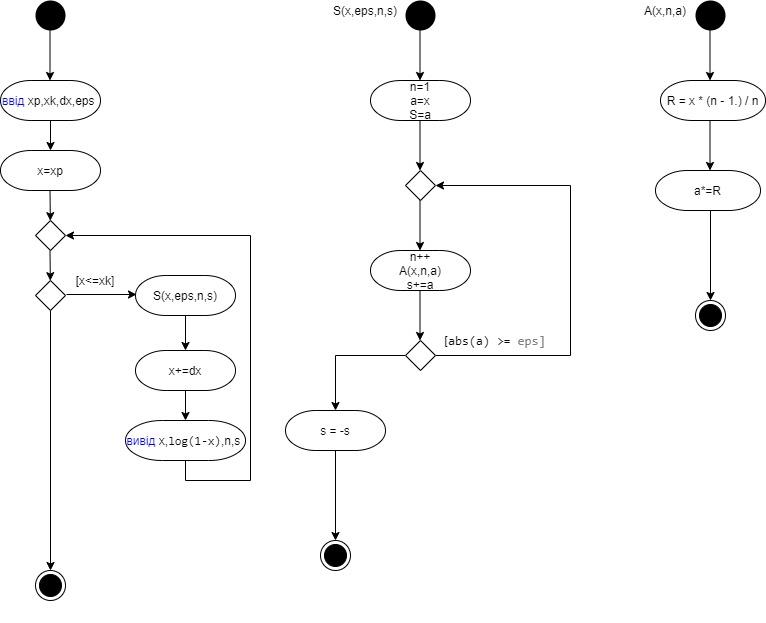

The diagram above was exported from draw.io. Its source (the exported page's mxGraphModel, read from the mxfile embedded in the PNG):
<mxGraphModel dx="1996" dy="1096" grid="1" gridSize="10" guides="1" tooltips="1" connect="1" arrows="1" fold="1" page="1" pageScale="1" pageWidth="827" pageHeight="1169" math="0" shadow="0">
  <root>
    <mxCell id="0" />
    <mxCell id="1" parent="0" />
    <mxCell id="XUqDbNheMAe9NmgA8R4D-1" value="" style="endArrow=classic;html=1;" edge="1" parent="1">
      <mxGeometry width="50" height="50" relative="1" as="geometry">
        <mxPoint x="59.5" y="50" as="sourcePoint" />
        <mxPoint x="59.5" y="100" as="targetPoint" />
      </mxGeometry>
    </mxCell>
    <mxCell id="XUqDbNheMAe9NmgA8R4D-2" value="" style="ellipse;fillColor=#000000;strokeColor=none;" vertex="1" parent="1">
      <mxGeometry x="45" y="20" width="30" height="30" as="geometry" />
    </mxCell>
    <mxCell id="XUqDbNheMAe9NmgA8R4D-3" value="&lt;font color=&quot;#0000ff&quot;&gt;ввід &lt;/font&gt;xp,xk,dx,eps&amp;nbsp;" style="strokeWidth=1;html=1;shape=mxgraph.flowchart.terminator;whiteSpace=wrap;" vertex="1" parent="1">
      <mxGeometry x="10" y="100" width="100" height="40" as="geometry" />
    </mxCell>
    <mxCell id="XUqDbNheMAe9NmgA8R4D-4" value="" style="endArrow=classic;html=1;" edge="1" parent="1">
      <mxGeometry width="50" height="50" relative="1" as="geometry">
        <mxPoint x="60" y="140" as="sourcePoint" />
        <mxPoint x="60" y="170" as="targetPoint" />
      </mxGeometry>
    </mxCell>
    <mxCell id="XUqDbNheMAe9NmgA8R4D-5" value="x=xp" style="strokeWidth=1;html=1;shape=mxgraph.flowchart.terminator;whiteSpace=wrap;" vertex="1" parent="1">
      <mxGeometry x="10" y="170" width="100" height="40" as="geometry" />
    </mxCell>
    <mxCell id="XUqDbNheMAe9NmgA8R4D-6" value="" style="group" vertex="1" connectable="0" parent="1">
      <mxGeometry x="325" y="730" width="360" height="401.3333740234375" as="geometry" />
    </mxCell>
    <mxCell id="XUqDbNheMAe9NmgA8R4D-7" value="" style="endArrow=classic;html=1;exitX=0.5;exitY=1;exitDx=0;exitDy=0;exitPerimeter=0;" edge="1" parent="XUqDbNheMAe9NmgA8R4D-6" source="XUqDbNheMAe9NmgA8R4D-26">
      <mxGeometry width="50" height="50" relative="1" as="geometry">
        <mxPoint x="-121.5" y="-245" as="sourcePoint" />
        <mxPoint x="-130" y="-360" as="targetPoint" />
      </mxGeometry>
    </mxCell>
    <mxCell id="XUqDbNheMAe9NmgA8R4D-9" value="x+=dx" style="strokeWidth=1;html=1;shape=mxgraph.flowchart.terminator;whiteSpace=wrap;" vertex="1" parent="XUqDbNheMAe9NmgA8R4D-6">
      <mxGeometry x="-180" y="-360" width="100" height="40" as="geometry" />
    </mxCell>
    <mxCell id="XUqDbNheMAe9NmgA8R4D-11" value="" style="endArrow=classic;html=1;entryX=0.5;entryY=0;entryDx=0;entryDy=0;entryPerimeter=0;" edge="1" parent="XUqDbNheMAe9NmgA8R4D-6" target="XUqDbNheMAe9NmgA8R4D-10">
      <mxGeometry width="50" height="50" relative="1" as="geometry">
        <mxPoint x="-130" y="-320" as="sourcePoint" />
        <mxPoint x="-129.66483516483515" y="-289.83516483516473" as="targetPoint" />
      </mxGeometry>
    </mxCell>
    <mxCell id="XUqDbNheMAe9NmgA8R4D-15" value="" style="ellipse;html=1;shape=endState;fillColor=#000000;strokeColor=#000000;" vertex="1" parent="XUqDbNheMAe9NmgA8R4D-6">
      <mxGeometry x="-280" y="-139.99662597656254" width="30" height="30" as="geometry" />
    </mxCell>
    <mxCell id="XUqDbNheMAe9NmgA8R4D-17" value="s = -s" style="strokeWidth=1;html=1;shape=mxgraph.flowchart.terminator;whiteSpace=wrap;" vertex="1" parent="XUqDbNheMAe9NmgA8R4D-6">
      <mxGeometry x="-30" y="-300" width="100" height="40" as="geometry" />
    </mxCell>
    <mxCell id="XUqDbNheMAe9NmgA8R4D-18" value="" style="endArrow=classic;html=1;" edge="1" parent="XUqDbNheMAe9NmgA8R4D-6">
      <mxGeometry width="50" height="50" relative="1" as="geometry">
        <mxPoint x="20" y="-260" as="sourcePoint" />
        <mxPoint x="20" y="-170" as="targetPoint" />
      </mxGeometry>
    </mxCell>
    <mxCell id="XUqDbNheMAe9NmgA8R4D-19" value="" style="ellipse;html=1;shape=endState;fillColor=#000000;strokeColor=#000000;" vertex="1" parent="XUqDbNheMAe9NmgA8R4D-6">
      <mxGeometry x="5" y="-169.99662597656254" width="30" height="30" as="geometry" />
    </mxCell>
    <mxCell id="XUqDbNheMAe9NmgA8R4D-20" value="" style="endArrow=classic;html=1;" edge="1" parent="1" target="XUqDbNheMAe9NmgA8R4D-21">
      <mxGeometry width="50" height="50" relative="1" as="geometry">
        <mxPoint x="59.5" y="210" as="sourcePoint" />
        <mxPoint x="60" y="240" as="targetPoint" />
      </mxGeometry>
    </mxCell>
    <mxCell id="XUqDbNheMAe9NmgA8R4D-21" value="" style="rhombus;" vertex="1" parent="1">
      <mxGeometry x="45" y="240" width="30" height="30" as="geometry" />
    </mxCell>
    <mxCell id="XUqDbNheMAe9NmgA8R4D-22" value="" style="endArrow=classic;html=1;" edge="1" parent="1">
      <mxGeometry width="50" height="50" relative="1" as="geometry">
        <mxPoint x="59.5" y="270" as="sourcePoint" />
        <mxPoint x="59.835164835164846" y="300.16483516483527" as="targetPoint" />
      </mxGeometry>
    </mxCell>
    <mxCell id="XUqDbNheMAe9NmgA8R4D-52" style="edgeStyle=orthogonalEdgeStyle;rounded=0;orthogonalLoop=1;jettySize=auto;html=1;exitX=0.5;exitY=1;exitDx=0;exitDy=0;entryX=0.5;entryY=0;entryDx=0;entryDy=0;" edge="1" parent="1" source="XUqDbNheMAe9NmgA8R4D-23" target="XUqDbNheMAe9NmgA8R4D-15">
      <mxGeometry relative="1" as="geometry" />
    </mxCell>
    <mxCell id="XUqDbNheMAe9NmgA8R4D-23" value="" style="rhombus;" vertex="1" parent="1">
      <mxGeometry x="45" y="300" width="30" height="30" as="geometry" />
    </mxCell>
    <mxCell id="XUqDbNheMAe9NmgA8R4D-24" value="[x&amp;lt;=xk]" style="text;html=1;strokeColor=none;fillColor=none;align=center;verticalAlign=middle;whiteSpace=wrap;rounded=0;" vertex="1" parent="1">
      <mxGeometry x="85" y="290" width="40" height="20" as="geometry" />
    </mxCell>
    <mxCell id="XUqDbNheMAe9NmgA8R4D-25" value="" style="endArrow=classic;html=1;" edge="1" parent="1">
      <mxGeometry width="50" height="50" relative="1" as="geometry">
        <mxPoint x="76" y="314" as="sourcePoint" />
        <mxPoint x="146" y="314" as="targetPoint" />
      </mxGeometry>
    </mxCell>
    <mxCell id="XUqDbNheMAe9NmgA8R4D-26" value="S(x,eps,n,s)" style="strokeWidth=1;html=1;shape=mxgraph.flowchart.terminator;whiteSpace=wrap;" vertex="1" parent="1">
      <mxGeometry x="145" y="295" width="100" height="40" as="geometry" />
    </mxCell>
    <mxCell id="XUqDbNheMAe9NmgA8R4D-28" value="" style="endArrow=classic;html=1;" edge="1" parent="1">
      <mxGeometry width="50" height="50" relative="1" as="geometry">
        <mxPoint x="429.5" y="50" as="sourcePoint" />
        <mxPoint x="429.5" y="100" as="targetPoint" />
      </mxGeometry>
    </mxCell>
    <mxCell id="XUqDbNheMAe9NmgA8R4D-29" value="" style="ellipse;fillColor=#000000;strokeColor=none;" vertex="1" parent="1">
      <mxGeometry x="415" y="20" width="30" height="30" as="geometry" />
    </mxCell>
    <mxCell id="XUqDbNheMAe9NmgA8R4D-30" value="S(x,eps,n,s)" style="text;html=1;strokeColor=none;fillColor=none;align=center;verticalAlign=middle;whiteSpace=wrap;rounded=0;" vertex="1" parent="1">
      <mxGeometry x="355" y="20" width="40" height="20" as="geometry" />
    </mxCell>
    <mxCell id="XUqDbNheMAe9NmgA8R4D-31" value="n=1&lt;br&gt;a=x&lt;br&gt;S=a" style="strokeWidth=1;html=1;shape=mxgraph.flowchart.terminator;whiteSpace=wrap;" vertex="1" parent="1">
      <mxGeometry x="380" y="100" width="100" height="40" as="geometry" />
    </mxCell>
    <mxCell id="XUqDbNheMAe9NmgA8R4D-32" value="" style="endArrow=classic;html=1;" edge="1" parent="1">
      <mxGeometry width="50" height="50" relative="1" as="geometry">
        <mxPoint x="429.5" y="220" as="sourcePoint" />
        <mxPoint x="429.5" y="270" as="targetPoint" />
      </mxGeometry>
    </mxCell>
    <mxCell id="XUqDbNheMAe9NmgA8R4D-33" value="" style="endArrow=classic;html=1;" edge="1" parent="1">
      <mxGeometry width="50" height="50" relative="1" as="geometry">
        <mxPoint x="429.5" y="140" as="sourcePoint" />
        <mxPoint x="429.5" y="190" as="targetPoint" />
      </mxGeometry>
    </mxCell>
    <mxCell id="XUqDbNheMAe9NmgA8R4D-34" value="" style="rhombus;" vertex="1" parent="1">
      <mxGeometry x="415" y="190" width="30" height="30" as="geometry" />
    </mxCell>
    <mxCell id="XUqDbNheMAe9NmgA8R4D-35" value="n++&lt;br&gt;A(x,n,a)&lt;br&gt;s+=a" style="strokeWidth=1;html=1;shape=mxgraph.flowchart.terminator;whiteSpace=wrap;" vertex="1" parent="1">
      <mxGeometry x="380" y="270" width="100" height="40" as="geometry" />
    </mxCell>
    <mxCell id="XUqDbNheMAe9NmgA8R4D-36" value="[&lt;span style=&quot;font-size: 9.5pt ; line-height: 106% ; font-family: &amp;#34;consolas&amp;#34;&quot;&gt;abs(a) &amp;gt;= &lt;/span&gt;&lt;span style=&quot;font-size: 9.5pt ; line-height: 106% ; font-family: &amp;#34;consolas&amp;#34; ; color: gray&quot;&gt;eps]&lt;/span&gt;&lt;br&gt;" style="text;html=1;strokeColor=none;fillColor=none;align=center;verticalAlign=middle;whiteSpace=wrap;rounded=0;" vertex="1" parent="1">
      <mxGeometry x="415" y="350" width="180" height="20" as="geometry" />
    </mxCell>
    <mxCell id="XUqDbNheMAe9NmgA8R4D-40" value="" style="endArrow=classic;html=1;" edge="1" parent="1">
      <mxGeometry width="50" height="50" relative="1" as="geometry">
        <mxPoint x="429.5" y="310" as="sourcePoint" />
        <mxPoint x="429.5" y="360" as="targetPoint" />
      </mxGeometry>
    </mxCell>
    <mxCell id="XUqDbNheMAe9NmgA8R4D-53" style="edgeStyle=orthogonalEdgeStyle;rounded=0;orthogonalLoop=1;jettySize=auto;html=1;exitX=0;exitY=0.5;exitDx=0;exitDy=0;entryX=0.5;entryY=0;entryDx=0;entryDy=0;entryPerimeter=0;" edge="1" parent="1" source="XUqDbNheMAe9NmgA8R4D-41" target="XUqDbNheMAe9NmgA8R4D-17">
      <mxGeometry relative="1" as="geometry" />
    </mxCell>
    <mxCell id="XUqDbNheMAe9NmgA8R4D-54" style="edgeStyle=orthogonalEdgeStyle;rounded=0;orthogonalLoop=1;jettySize=auto;html=1;exitX=1;exitY=0.5;exitDx=0;exitDy=0;entryX=1;entryY=0.5;entryDx=0;entryDy=0;" edge="1" parent="1" source="XUqDbNheMAe9NmgA8R4D-41" target="XUqDbNheMAe9NmgA8R4D-34">
      <mxGeometry relative="1" as="geometry">
        <Array as="points">
          <mxPoint x="580" y="375" />
          <mxPoint x="580" y="205" />
        </Array>
      </mxGeometry>
    </mxCell>
    <mxCell id="XUqDbNheMAe9NmgA8R4D-41" value="" style="rhombus;" vertex="1" parent="1">
      <mxGeometry x="415" y="360" width="30" height="30" as="geometry" />
    </mxCell>
    <mxCell id="XUqDbNheMAe9NmgA8R4D-43" value="" style="endArrow=classic;html=1;" edge="1" parent="1">
      <mxGeometry width="50" height="50" relative="1" as="geometry">
        <mxPoint x="719.5" y="50" as="sourcePoint" />
        <mxPoint x="719.5" y="100" as="targetPoint" />
      </mxGeometry>
    </mxCell>
    <mxCell id="XUqDbNheMAe9NmgA8R4D-44" value="" style="ellipse;fillColor=#000000;strokeColor=none;" vertex="1" parent="1">
      <mxGeometry x="705" y="20" width="30" height="30" as="geometry" />
    </mxCell>
    <mxCell id="XUqDbNheMAe9NmgA8R4D-45" value="A(x,n,a)" style="text;html=1;strokeColor=none;fillColor=none;align=center;verticalAlign=middle;whiteSpace=wrap;rounded=0;" vertex="1" parent="1">
      <mxGeometry x="655" y="20" width="40" height="20" as="geometry" />
    </mxCell>
    <mxCell id="XUqDbNheMAe9NmgA8R4D-46" value="R = x * (n - 1.) / n" style="strokeWidth=1;html=1;shape=mxgraph.flowchart.terminator;whiteSpace=wrap;" vertex="1" parent="1">
      <mxGeometry x="670" y="100" width="105" height="40" as="geometry" />
    </mxCell>
    <mxCell id="XUqDbNheMAe9NmgA8R4D-47" value="" style="endArrow=classic;html=1;" edge="1" parent="1">
      <mxGeometry width="50" height="50" relative="1" as="geometry">
        <mxPoint x="719.5" y="140" as="sourcePoint" />
        <mxPoint x="719.5" y="190" as="targetPoint" />
      </mxGeometry>
    </mxCell>
    <mxCell id="XUqDbNheMAe9NmgA8R4D-48" value="a*=R" style="strokeWidth=1;html=1;shape=mxgraph.flowchart.terminator;whiteSpace=wrap;" vertex="1" parent="1">
      <mxGeometry x="665" y="190" width="105" height="40" as="geometry" />
    </mxCell>
    <mxCell id="XUqDbNheMAe9NmgA8R4D-49" value="" style="endArrow=classic;html=1;" edge="1" parent="1">
      <mxGeometry width="50" height="50" relative="1" as="geometry">
        <mxPoint x="720" y="230" as="sourcePoint" />
        <mxPoint x="720" y="320" as="targetPoint" />
      </mxGeometry>
    </mxCell>
    <mxCell id="XUqDbNheMAe9NmgA8R4D-50" value="" style="ellipse;html=1;shape=endState;fillColor=#000000;strokeColor=#000000;" vertex="1" parent="1">
      <mxGeometry x="705" y="320" width="30" height="30" as="geometry" />
    </mxCell>
    <mxCell id="XUqDbNheMAe9NmgA8R4D-51" style="edgeStyle=orthogonalEdgeStyle;rounded=0;orthogonalLoop=1;jettySize=auto;html=1;exitX=0.5;exitY=1;exitDx=0;exitDy=0;exitPerimeter=0;entryX=1;entryY=0.5;entryDx=0;entryDy=0;" edge="1" parent="1" source="XUqDbNheMAe9NmgA8R4D-10" target="XUqDbNheMAe9NmgA8R4D-21">
      <mxGeometry relative="1" as="geometry">
        <Array as="points">
          <mxPoint x="195" y="500" />
          <mxPoint x="260" y="500" />
          <mxPoint x="260" y="255" />
        </Array>
      </mxGeometry>
    </mxCell>
    <mxCell id="XUqDbNheMAe9NmgA8R4D-10" value="&lt;font color=&quot;#0000ff&quot;&gt;вивід&amp;nbsp;&lt;/font&gt;x,&lt;span style=&quot;font-size: 9pt ; background-color: rgb(255 , 255 , 255) ; font-family: &amp;#34;consolas&amp;#34; , serif&quot;&gt;log(1-x)&lt;/span&gt;,n,s&amp;nbsp;" style="strokeWidth=1;html=1;shape=mxgraph.flowchart.terminator;whiteSpace=wrap;" vertex="1" parent="1">
      <mxGeometry x="135" y="440" width="120" height="40" as="geometry" />
    </mxCell>
  </root>
</mxGraphModel>